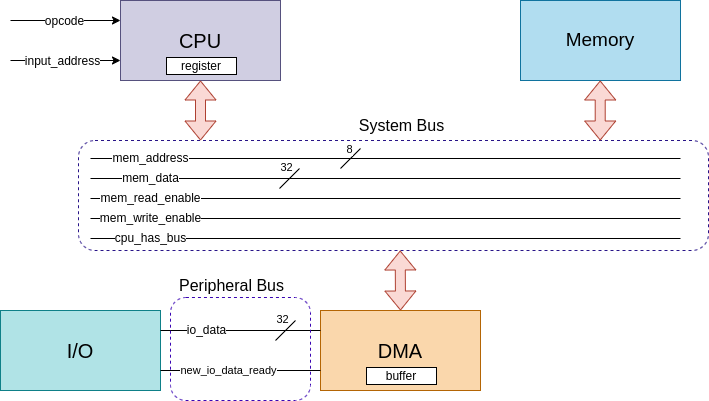

The diagram above was exported from draw.io. Its source (the exported page's mxGraphModel, read from the mxfile embedded in the PNG):
<mxGraphModel dx="1419" dy="771" grid="1" gridSize="10" guides="1" tooltips="1" connect="1" arrows="1" fold="1" page="1" pageScale="1" pageWidth="1169" pageHeight="827" math="0" shadow="0">
  <root>
    <mxCell id="0" />
    <mxCell id="1" parent="0" />
    <mxCell id="o70DtKFyrQVPvLh4oibA-40" value="" style="rounded=1;whiteSpace=wrap;html=1;fillColor=none;dashed=1;strokeColor=#281488;" parent="1" vertex="1">
      <mxGeometry x="78" y="140" width="630" height="110" as="geometry" />
    </mxCell>
    <mxCell id="o70DtKFyrQVPvLh4oibA-1" value="CPU" style="rounded=0;whiteSpace=wrap;html=1;fontSize=20;fillColor=#d0cee2;strokeColor=#56517e;" parent="1" vertex="1">
      <mxGeometry x="120" width="160" height="80" as="geometry" />
    </mxCell>
    <mxCell id="o70DtKFyrQVPvLh4oibA-2" value="DMA" style="rounded=0;whiteSpace=wrap;html=1;fontSize=20;fillColor=#fad7ac;strokeColor=#b46504;" parent="1" vertex="1">
      <mxGeometry x="320" y="310" width="160" height="80" as="geometry" />
    </mxCell>
    <mxCell id="o70DtKFyrQVPvLh4oibA-3" value="Memory" style="rounded=0;whiteSpace=wrap;html=1;fontSize=19;fillColor=#b1ddf0;strokeColor=#10739e;" parent="1" vertex="1">
      <mxGeometry x="520" width="160" height="80" as="geometry" />
    </mxCell>
    <mxCell id="o70DtKFyrQVPvLh4oibA-4" value="I/O" style="rounded=0;whiteSpace=wrap;html=1;fontSize=20;fillColor=#b0e3e6;strokeColor=#0e8088;" parent="1" vertex="1">
      <mxGeometry y="310" width="160" height="80" as="geometry" />
    </mxCell>
    <mxCell id="o70DtKFyrQVPvLh4oibA-9" value="" style="endArrow=none;html=1;rounded=0;fontSize=17;" parent="1" edge="1">
      <mxGeometry width="50" height="50" relative="1" as="geometry">
        <mxPoint x="90" y="198" as="sourcePoint" />
        <mxPoint x="680" y="198" as="targetPoint" />
      </mxGeometry>
    </mxCell>
    <mxCell id="o70DtKFyrQVPvLh4oibA-10" value="mem_read_enable" style="edgeLabel;html=1;align=center;verticalAlign=middle;resizable=0;points=[];fontSize=12;" parent="o70DtKFyrQVPvLh4oibA-9" vertex="1" connectable="0">
      <mxGeometry x="-0.8002" y="1" relative="1" as="geometry">
        <mxPoint as="offset" />
      </mxGeometry>
    </mxCell>
    <mxCell id="o70DtKFyrQVPvLh4oibA-11" value="" style="endArrow=none;html=1;rounded=0;fontSize=17;" parent="1" edge="1">
      <mxGeometry width="50" height="50" relative="1" as="geometry">
        <mxPoint x="90" y="218" as="sourcePoint" />
        <mxPoint x="680" y="218" as="targetPoint" />
      </mxGeometry>
    </mxCell>
    <mxCell id="o70DtKFyrQVPvLh4oibA-12" value="mem_write_enable" style="edgeLabel;html=1;align=center;verticalAlign=middle;resizable=0;points=[];fontSize=12;" parent="o70DtKFyrQVPvLh4oibA-11" vertex="1" connectable="0">
      <mxGeometry x="-0.8002" y="1" relative="1" as="geometry">
        <mxPoint as="offset" />
      </mxGeometry>
    </mxCell>
    <mxCell id="o70DtKFyrQVPvLh4oibA-13" value="" style="endArrow=none;html=1;rounded=0;fontSize=17;" parent="1" edge="1">
      <mxGeometry width="50" height="50" relative="1" as="geometry">
        <mxPoint x="90" y="238" as="sourcePoint" />
        <mxPoint x="680" y="238" as="targetPoint" />
      </mxGeometry>
    </mxCell>
    <mxCell id="o70DtKFyrQVPvLh4oibA-14" value="cpu_has_bus" style="edgeLabel;html=1;align=center;verticalAlign=middle;resizable=0;points=[];fontSize=12;" parent="o70DtKFyrQVPvLh4oibA-13" vertex="1" connectable="0">
      <mxGeometry x="-0.8002" y="1" relative="1" as="geometry">
        <mxPoint as="offset" />
      </mxGeometry>
    </mxCell>
    <mxCell id="o70DtKFyrQVPvLh4oibA-15" value="" style="endArrow=none;html=1;rounded=0;fontSize=17;" parent="1" edge="1">
      <mxGeometry width="50" height="50" relative="1" as="geometry">
        <mxPoint x="90" y="178" as="sourcePoint" />
        <mxPoint x="680" y="178" as="targetPoint" />
      </mxGeometry>
    </mxCell>
    <mxCell id="o70DtKFyrQVPvLh4oibA-16" value="mem_data" style="edgeLabel;html=1;align=center;verticalAlign=middle;resizable=0;points=[];fontSize=12;" parent="o70DtKFyrQVPvLh4oibA-15" vertex="1" connectable="0">
      <mxGeometry x="-0.8002" y="1" relative="1" as="geometry">
        <mxPoint as="offset" />
      </mxGeometry>
    </mxCell>
    <mxCell id="o70DtKFyrQVPvLh4oibA-17" value="" style="endArrow=none;html=1;rounded=0;fontSize=17;" parent="1" edge="1">
      <mxGeometry width="50" height="50" relative="1" as="geometry">
        <mxPoint x="90" y="158" as="sourcePoint" />
        <mxPoint x="680" y="158" as="targetPoint" />
      </mxGeometry>
    </mxCell>
    <mxCell id="o70DtKFyrQVPvLh4oibA-18" value="mem_address" style="edgeLabel;html=1;align=center;verticalAlign=middle;resizable=0;points=[];fontSize=12;" parent="o70DtKFyrQVPvLh4oibA-17" vertex="1" connectable="0">
      <mxGeometry x="-0.8002" y="1" relative="1" as="geometry">
        <mxPoint as="offset" />
      </mxGeometry>
    </mxCell>
    <mxCell id="o70DtKFyrQVPvLh4oibA-19" value="" style="endArrow=none;html=1;rounded=0;" parent="1" edge="1">
      <mxGeometry width="50" height="50" relative="1" as="geometry">
        <mxPoint x="340" y="168" as="sourcePoint" />
        <mxPoint x="360" y="148" as="targetPoint" />
      </mxGeometry>
    </mxCell>
    <mxCell id="o70DtKFyrQVPvLh4oibA-20" value="8" style="edgeLabel;html=1;align=center;verticalAlign=middle;resizable=0;points=[];" parent="o70DtKFyrQVPvLh4oibA-19" vertex="1" connectable="0">
      <mxGeometry x="0.36" y="2" relative="1" as="geometry">
        <mxPoint x="-4" y="-5" as="offset" />
      </mxGeometry>
    </mxCell>
    <mxCell id="o70DtKFyrQVPvLh4oibA-21" value="" style="endArrow=none;html=1;rounded=0;" parent="1" edge="1">
      <mxGeometry width="50" height="50" relative="1" as="geometry">
        <mxPoint x="279" y="188" as="sourcePoint" />
        <mxPoint x="299" y="168" as="targetPoint" />
      </mxGeometry>
    </mxCell>
    <mxCell id="o70DtKFyrQVPvLh4oibA-22" value="32" style="edgeLabel;html=1;align=center;verticalAlign=middle;resizable=0;points=[];" parent="o70DtKFyrQVPvLh4oibA-21" vertex="1" connectable="0">
      <mxGeometry x="0.36" y="2" relative="1" as="geometry">
        <mxPoint x="-6" y="-7" as="offset" />
      </mxGeometry>
    </mxCell>
    <mxCell id="o70DtKFyrQVPvLh4oibA-25" value="" style="endArrow=none;html=1;rounded=0;entryX=0;entryY=0.25;entryDx=0;entryDy=0;exitX=1;exitY=0.25;exitDx=0;exitDy=0;" parent="1" source="o70DtKFyrQVPvLh4oibA-4" target="o70DtKFyrQVPvLh4oibA-2" edge="1">
      <mxGeometry width="50" height="50" relative="1" as="geometry">
        <mxPoint x="340" y="480" as="sourcePoint" />
        <mxPoint x="390" y="430" as="targetPoint" />
      </mxGeometry>
    </mxCell>
    <mxCell id="o70DtKFyrQVPvLh4oibA-29" value="io_data" style="edgeLabel;html=1;align=center;verticalAlign=middle;resizable=0;points=[];fontSize=12;" parent="o70DtKFyrQVPvLh4oibA-25" vertex="1" connectable="0">
      <mxGeometry x="-0.5091" y="1" relative="1" as="geometry">
        <mxPoint x="6" as="offset" />
      </mxGeometry>
    </mxCell>
    <mxCell id="o70DtKFyrQVPvLh4oibA-26" value="" style="endArrow=none;html=1;rounded=0;entryX=0;entryY=0.75;entryDx=0;entryDy=0;exitX=1;exitY=0.75;exitDx=0;exitDy=0;" parent="1" source="o70DtKFyrQVPvLh4oibA-4" target="o70DtKFyrQVPvLh4oibA-2" edge="1">
      <mxGeometry width="50" height="50" relative="1" as="geometry">
        <mxPoint x="340" y="480" as="sourcePoint" />
        <mxPoint x="390" y="430" as="targetPoint" />
      </mxGeometry>
    </mxCell>
    <mxCell id="o70DtKFyrQVPvLh4oibA-30" value="new_io_data_ready" style="edgeLabel;html=1;align=center;verticalAlign=middle;resizable=0;points=[];" parent="o70DtKFyrQVPvLh4oibA-26" vertex="1" connectable="0">
      <mxGeometry x="-0.3948" relative="1" as="geometry">
        <mxPoint x="19" y="-1" as="offset" />
      </mxGeometry>
    </mxCell>
    <mxCell id="o70DtKFyrQVPvLh4oibA-27" value="" style="endArrow=none;html=1;rounded=0;" parent="1" edge="1">
      <mxGeometry width="50" height="50" relative="1" as="geometry">
        <mxPoint x="275" y="340" as="sourcePoint" />
        <mxPoint x="295" y="320" as="targetPoint" />
      </mxGeometry>
    </mxCell>
    <mxCell id="o70DtKFyrQVPvLh4oibA-28" value="32" style="edgeLabel;html=1;align=center;verticalAlign=middle;resizable=0;points=[];" parent="o70DtKFyrQVPvLh4oibA-27" vertex="1" connectable="0">
      <mxGeometry x="0.36" y="2" relative="1" as="geometry">
        <mxPoint x="-6" y="-7" as="offset" />
      </mxGeometry>
    </mxCell>
    <mxCell id="o70DtKFyrQVPvLh4oibA-31" value="" style="shape=flexArrow;endArrow=classic;startArrow=classic;html=1;rounded=0;entryX=0.5;entryY=1;entryDx=0;entryDy=0;fillColor=#fad9d5;strokeColor=#ae4132;" parent="1" target="o70DtKFyrQVPvLh4oibA-1" edge="1">
      <mxGeometry width="100" height="100" relative="1" as="geometry">
        <mxPoint x="200" y="140" as="sourcePoint" />
        <mxPoint x="380" y="90" as="targetPoint" />
      </mxGeometry>
    </mxCell>
    <mxCell id="o70DtKFyrQVPvLh4oibA-34" value="" style="shape=flexArrow;endArrow=classic;startArrow=classic;html=1;rounded=0;entryX=0.75;entryY=1;entryDx=0;entryDy=0;exitX=0.5;exitY=0;exitDx=0;exitDy=0;fillColor=#fad9d5;strokeColor=#ae4132;" parent="1" source="o70DtKFyrQVPvLh4oibA-2" edge="1">
      <mxGeometry width="100" height="100" relative="1" as="geometry">
        <mxPoint x="399.71000000000004" y="310" as="sourcePoint" />
        <mxPoint x="399.71000000000004" y="250" as="targetPoint" />
      </mxGeometry>
    </mxCell>
    <mxCell id="o70DtKFyrQVPvLh4oibA-35" value="" style="shape=flexArrow;endArrow=classic;startArrow=classic;html=1;rounded=0;entryX=0.75;entryY=1;entryDx=0;entryDy=0;fillColor=#fad9d5;strokeColor=#ae4132;" parent="1" edge="1">
      <mxGeometry width="100" height="100" relative="1" as="geometry">
        <mxPoint x="599.71" y="140" as="sourcePoint" />
        <mxPoint x="599.71" y="80" as="targetPoint" />
      </mxGeometry>
    </mxCell>
    <mxCell id="o70DtKFyrQVPvLh4oibA-41" value="System Bus" style="text;html=1;align=center;verticalAlign=middle;resizable=0;points=[];autosize=1;strokeColor=none;fillColor=none;fontSize=16;" parent="1" vertex="1">
      <mxGeometry x="346" y="110" width="110" height="30" as="geometry" />
    </mxCell>
    <mxCell id="o70DtKFyrQVPvLh4oibA-42" value="" style="rounded=1;whiteSpace=wrap;html=1;fillColor=none;dashed=1;strokeColor=#3A05B3;" parent="1" vertex="1">
      <mxGeometry x="170" y="297" width="140" height="103" as="geometry" />
    </mxCell>
    <mxCell id="o70DtKFyrQVPvLh4oibA-43" value="Peripheral Bus" style="text;html=1;align=center;verticalAlign=middle;resizable=0;points=[];autosize=1;strokeColor=none;fillColor=none;fontSize=16;" parent="1" vertex="1">
      <mxGeometry x="166" y="270" width="130" height="30" as="geometry" />
    </mxCell>
    <mxCell id="o70DtKFyrQVPvLh4oibA-44" value="buffer" style="rounded=0;whiteSpace=wrap;html=1;" parent="1" vertex="1">
      <mxGeometry x="366" y="367" width="70" height="17" as="geometry" />
    </mxCell>
    <mxCell id="o70DtKFyrQVPvLh4oibA-46" value="register" style="rounded=0;whiteSpace=wrap;html=1;" parent="1" vertex="1">
      <mxGeometry x="166" y="57" width="70" height="17" as="geometry" />
    </mxCell>
    <mxCell id="o70DtKFyrQVPvLh4oibA-48" value="" style="endArrow=classic;html=1;rounded=0;entryX=0;entryY=0.25;entryDx=0;entryDy=0;" parent="1" target="o70DtKFyrQVPvLh4oibA-1" edge="1">
      <mxGeometry width="50" height="50" relative="1" as="geometry">
        <mxPoint x="10" y="20" as="sourcePoint" />
        <mxPoint x="420" y="140" as="targetPoint" />
      </mxGeometry>
    </mxCell>
    <mxCell id="o70DtKFyrQVPvLh4oibA-52" value="opcode" style="edgeLabel;html=1;align=center;verticalAlign=middle;resizable=0;points=[];fontSize=12;" parent="o70DtKFyrQVPvLh4oibA-48" vertex="1" connectable="0">
      <mxGeometry x="-0.6991" y="-1" relative="1" as="geometry">
        <mxPoint x="36" y="-1" as="offset" />
      </mxGeometry>
    </mxCell>
    <mxCell id="o70DtKFyrQVPvLh4oibA-50" value="" style="endArrow=classic;html=1;rounded=0;entryX=0;entryY=0.75;entryDx=0;entryDy=0;" parent="1" target="o70DtKFyrQVPvLh4oibA-1" edge="1">
      <mxGeometry width="50" height="50" relative="1" as="geometry">
        <mxPoint x="10" y="60" as="sourcePoint" />
        <mxPoint x="130" y="30" as="targetPoint" />
      </mxGeometry>
    </mxCell>
    <mxCell id="o70DtKFyrQVPvLh4oibA-53" value="input_address" style="edgeLabel;html=1;align=center;verticalAlign=middle;resizable=0;points=[];fontSize=12;" parent="o70DtKFyrQVPvLh4oibA-50" vertex="1" connectable="0">
      <mxGeometry x="-0.0784" y="-1" relative="1" as="geometry">
        <mxPoint y="-1" as="offset" />
      </mxGeometry>
    </mxCell>
  </root>
</mxGraphModel>